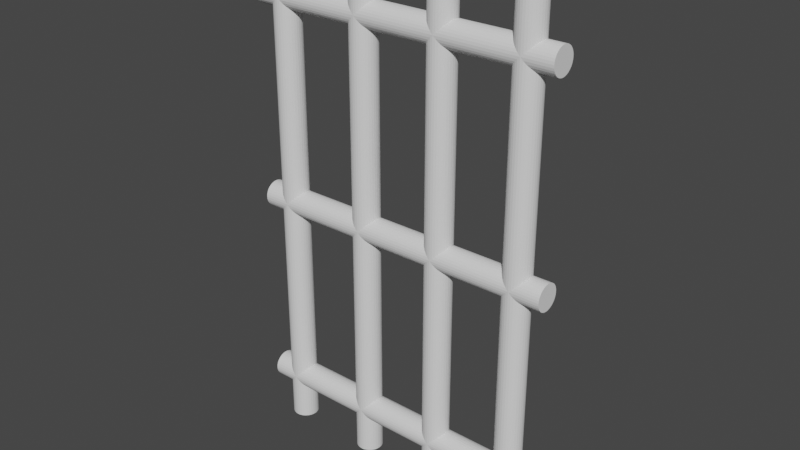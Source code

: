# Source: small_gate.blend  (saved by Blender 2.93.21; exported with 4.5.12 LTS)
import bpy
from mathutils import Matrix  # noqa: F401  (used for matrix-valued properties, if any)

bpy.ops.wm.read_factory_settings(use_empty=True)
scene = bpy.context.scene
scene.name = 'Scene'

# ---- collections
col_collection = bpy.data.collections.new('Collection'); scene.collection.children.link(col_collection)

# ---- world
world_world = bpy.data.worlds.new('World'); scene.world = world_world
world_world.use_nodes = True; world_world.node_tree.nodes.clear()
_N = world_world.node_tree.nodes; _L = world_world.node_tree.links
n0 = _N.new('ShaderNodeOutputWorld'); n0.name = 'World Output'; n0.location = (300, 300)
n1 = _N.new('ShaderNodeBackground'); n1.name = 'Background'; n1.location = (10, 300)
n1.inputs[0].default_value = (0.05088, 0.05088, 0.05088, 1.0)
_L.new(n1.outputs[0], n0.inputs[0])
n0.is_active_output = True
world_world.color = (0.05088, 0.05088, 0.05088)
world_world.use_sun_shadow = False
world_world.sun_shadow_jitter_overblur = 0.0

# ---- meshes
me_cylinder = bpy.data.meshes.new('Cylinder')
me_cylinder.from_pydata([(0.0, 1.0, -1.0), (0.0, 1.0, 1.0), (0.1951, 0.9808, -1.0), (0.1951, 0.9808, 1.0), (0.3827, 0.9239, -1.0), (0.3827, 0.9239, 1.0), (0.5556, 0.8315, -1.0), (0.5556, 0.8315, 1.0), (0.7071, 0.7071, -1.0), (0.7071, 0.7071, 1.0), (0.8315, 0.5556, -1.0), (0.8315, 0.5556, 1.0), (0.9239, 0.3827, -1.0), (0.9239, 0.3827, 1.0), (0.9808, 0.1951, -1.0), (0.9808, 0.1951, 1.0), (1.0, -4.371e-08, -1.0), (1.0, -4.371e-08, 1.0), (0.9808, -0.1951, -1.0), (0.9808, -0.1951, 1.0), (0.9239, -0.3827, -1.0), (0.9239, -0.3827, 1.0), (0.8315, -0.5556, -1.0), (0.8315, -0.5556, 1.0), (0.7071, -0.7071, -1.0), (0.7071, -0.7071, 1.0), (0.5556, -0.8315, -1.0), (0.5556, -0.8315, 1.0), (0.3827, -0.9239, -1.0), (0.3827, -0.9239, 1.0), (0.1951, -0.9808, -1.0), (0.1951, -0.9808, 1.0), (-8.742e-08, -1.0, -1.0), (-8.742e-08, -1.0, 1.0), (-0.1951, -0.9808, -1.0), (-0.1951, -0.9808, 1.0), (-0.3827, -0.9239, -1.0), (-0.3827, -0.9239, 1.0), (-0.5556, -0.8315, -1.0), (-0.5556, -0.8315, 1.0), (-0.7071, -0.7071, -1.0), (-0.7071, -0.7071, 1.0), (-0.8315, -0.5556, -1.0), (-0.8315, -0.5556, 1.0), (-0.9239, -0.3827, -1.0), (-0.9239, -0.3827, 1.0), (-0.9808, -0.1951, -1.0), (-0.9808, -0.1951, 1.0), (-1.0, 1.192e-08, -1.0), (-1.0, 1.192e-08, 1.0), (-0.9808, 0.1951, -1.0), (-0.9808, 0.1951, 1.0), (-0.9239, 0.3827, -1.0), (-0.9239, 0.3827, 1.0), (-0.8315, 0.5556, -1.0), (-0.8315, 0.5556, 1.0), (-0.7071, 0.7071, -1.0), (-0.7071, 0.7071, 1.0), (-0.5556, 0.8315, -1.0), (-0.5556, 0.8315, 1.0), (-0.3827, 0.9239, -1.0), (-0.3827, 0.9239, 1.0), (-0.1951, 0.9808, -1.0), (-0.1951, 0.9808, 1.0)], [], [(0, 1, 3, 2), (2, 3, 5, 4), (4, 5, 7, 6), (6, 7, 9, 8), (8, 9, 11, 10), (10, 11, 13, 12), (12, 13, 15, 14), (14, 15, 17, 16), (16, 17, 19, 18), (18, 19, 21, 20), (20, 21, 23, 22), (22, 23, 25, 24), (24, 25, 27, 26), (26, 27, 29, 28), (28, 29, 31, 30), (30, 31, 33, 32), (32, 33, 35, 34), (34, 35, 37, 36), (36, 37, 39, 38), (38, 39, 41, 40), (40, 41, 43, 42), (42, 43, 45, 44), (44, 45, 47, 46), (46, 47, 49, 48), (48, 49, 51, 50), (50, 51, 53, 52), (52, 53, 55, 54), (54, 55, 57, 56), (56, 57, 59, 58), (58, 59, 61, 60), (3, 1, 63, 61, 59, 57, 55, 53, 51, 49, 47, 45, 43, 41, 39, 37, 35, 33, 31, 29, 27, 25, 23, 21, 19, 17, 15, 13, 11, 9, 7, 5), (60, 61, 63, 62), (62, 63, 1, 0), (0, 2, 4, 6, 8, 10, 12, 14, 16, 18, 20, 22, 24, 26, 28, 30, 32, 34, 36, 38, 40, 42, 44, 46, 48, 50, 52, 54, 56, 58, 60, 62)])
_uv = me_cylinder.uv_layers.new(name='UVMap')
_uv.uv.foreach_set('vector', [0.9684, 0.234, 0.9684, 0.2362, 0.9681, 0.2362, 0.9681, 0.234, 0.9681, 0.234, 0.9681, 0.2362, 0.9679, 0.2362, 0.9679, 0.234, 0.9679, 0.234, 0.9679, 0.2362, 0.9677, 0.2362, 0.9677, 0.234, 0.9677, 0.234, 0.9677, 0.2362, 0.9675, 0.2362, 0.9675, 0.234, 0.9675, 0.234, 0.9675, 0.2362, 0.9674, 0.2362, 0.9674, 0.234, 0.9706, 0.234, 0.9706, 0.2362, 0.9704, 0.2362, 0.9704, 0.234, 0.9704, 0.234, 0.9704, 0.2362, 0.9702, 0.2362, 0.9702, 0.234, 0.9702, 0.234, 0.9702, 0.2362, 0.97, 0.2362, 0.97, 0.234, 0.97, 0.234, 0.97, 0.2362, 0.9697, 0.2362, 0.9697, 0.234, 0.9697, 0.234, 0.9697, 0.2362, 0.9695, 0.2362, 0.9695, 0.234, 0.9695, 0.234, 0.9695, 0.2362, 0.9693, 0.2362, 0.9693, 0.234, 0.9693, 0.234, 0.9693, 0.2362, 0.9691, 0.2362, 0.9691, 0.234, 0.9691, 0.234, 0.9691, 0.2362, 0.969, 0.2362, 0.969, 0.234, 0.9737, 0.2362, 0.9737, 0.2385, 0.9736, 0.2385, 0.9736, 0.2362, 0.9736, 0.2362, 0.9736, 0.2385, 0.9734, 0.2385, 0.9734, 0.2362, 0.9734, 0.2362, 0.9734, 0.2385, 0.9731, 0.2385, 0.9731, 0.2362, 0.9731, 0.2362, 0.9731, 0.2385, 0.9729, 0.2385, 0.9729, 0.2362, 0.9729, 0.2362, 0.9729, 0.2385, 0.9727, 0.2385, 0.9727, 0.2362, 0.9727, 0.2362, 0.9727, 0.2385, 0.9725, 0.2385, 0.9725, 0.2362, 0.9725, 0.2362, 0.9725, 0.2385, 0.9723, 0.2385, 0.9723, 0.2362, 0.9723, 0.2362, 0.9723, 0.2385, 0.9721, 0.2385, 0.9721, 0.2362, 0.969, 0.2317, 0.969, 0.234, 0.9688, 0.234, 0.9688, 0.2317, 0.9688, 0.2317, 0.9688, 0.234, 0.9686, 0.234, 0.9686, 0.2317, 0.9686, 0.2317, 0.9686, 0.234, 0.9684, 0.234, 0.9684, 0.2317, 0.9684, 0.2317, 0.9684, 0.234, 0.9681, 0.234, 0.9681, 0.2317, 0.9681, 0.2317, 0.9681, 0.234, 0.9679, 0.234, 0.9679, 0.2317, 0.9679, 0.2317, 0.9679, 0.234, 0.9677, 0.234, 0.9677, 0.2317, 0.9677, 0.2317, 0.9677, 0.234, 0.9675, 0.234, 0.9675, 0.2317, 0.9675, 0.2317, 0.9675, 0.234, 0.9674, 0.234, 0.9674, 0.2317, 0.969, 0.234, 0.969, 0.2362, 0.9688, 0.2362, 0.9688, 0.234, 0.9614, 0.2289, 0.9613, 0.2287, 0.9613, 0.2284, 0.9613, 0.2282, 0.9613, 0.228, 0.9614, 0.2278, 0.9615, 0.2276, 0.9617, 0.2275, 0.9619, 0.2273, 0.9621, 0.2273, 0.9623, 0.2272, 0.9625, 0.2272, 0.9627, 0.2273, 0.9629, 0.2273, 0.9631, 0.2275, 0.9633, 0.2276, 0.9634, 0.2278, 0.9635, 0.228, 0.9635, 0.2282, 0.9635, 0.2284, 0.9635, 0.2287, 0.9634, 0.2289, 0.9633, 0.2291, 0.9631, 0.2292, 0.9629, 0.2293, 0.9627, 0.2294, 0.9625, 0.2295, 0.9623, 0.2295, 0.9621, 0.2294, 0.9619, 0.2293, 0.9617, 0.2292, 0.9615, 0.2291, 0.9688, 0.234, 0.9688, 0.2362, 0.9686, 0.2362, 0.9686, 0.234, 0.9686, 0.234, 0.9686, 0.2362, 0.9684, 0.2362, 0.9684, 0.234, 0.9658, 0.2309, 0.9658, 0.2307, 0.9658, 0.2305, 0.9658, 0.2303, 0.9659, 0.2301, 0.966, 0.2299, 0.9662, 0.2297, 0.9664, 0.2296, 0.9666, 0.2295, 0.9668, 0.2295, 0.967, 0.2295, 0.9672, 0.2295, 0.9674, 0.2296, 0.9676, 0.2297, 0.9678, 0.2299, 0.9679, 0.2301, 0.968, 0.2303, 0.968, 0.2305, 0.968, 0.2307, 0.968, 0.2309, 0.9679, 0.2311, 0.9678, 0.2313, 0.9676, 0.2315, 0.9674, 0.2316, 0.9672, 0.2317, 0.967, 0.2317, 0.9668, 0.2317, 0.9666, 0.2317, 0.9664, 0.2316, 0.9662, 0.2315, 0.966, 0.2313, 0.9659, 0.2311])
me_cylinder.use_remesh_fix_poles = True
me_cylinder.use_remesh_preserve_attributes = False
me_cylinder.update()
me_cylinder_001 = bpy.data.meshes.new('Cylinder.001')
me_cylinder_001.from_pydata([(0.0, 1.0, -1.0), (0.0, 1.0, 1.0), (0.1951, 0.9808, -1.0), (0.1951, 0.9808, 1.0), (0.3827, 0.9239, -1.0), (0.3827, 0.9239, 1.0), (0.5556, 0.8315, -1.0), (0.5556, 0.8315, 1.0), (0.7071, 0.7071, -1.0), (0.7071, 0.7071, 1.0), (0.8315, 0.5556, -1.0), (0.8315, 0.5556, 1.0), (0.9239, 0.3827, -1.0), (0.9239, 0.3827, 1.0), (0.9808, 0.1951, -1.0), (0.9808, 0.1951, 1.0), (1.0, -4.371e-08, -1.0), (1.0, -4.371e-08, 1.0), (0.9808, -0.1951, -1.0), (0.9808, -0.1951, 1.0), (0.9239, -0.3827, -1.0), (0.9239, -0.3827, 1.0), (0.8315, -0.5556, -1.0), (0.8315, -0.5556, 1.0), (0.7071, -0.7071, -1.0), (0.7071, -0.7071, 1.0), (0.5556, -0.8315, -1.0), (0.5556, -0.8315, 1.0), (0.3827, -0.9239, -1.0), (0.3827, -0.9239, 1.0), (0.1951, -0.9808, -1.0), (0.1951, -0.9808, 1.0), (-8.742e-08, -1.0, -1.0), (-8.742e-08, -1.0, 1.0), (-0.1951, -0.9808, -1.0), (-0.1951, -0.9808, 1.0), (-0.3827, -0.9239, -1.0), (-0.3827, -0.9239, 1.0), (-0.5556, -0.8315, -1.0), (-0.5556, -0.8315, 1.0), (-0.7071, -0.7071, -1.0), (-0.7071, -0.7071, 1.0), (-0.8315, -0.5556, -1.0), (-0.8315, -0.5556, 1.0), (-0.9239, -0.3827, -1.0), (-0.9239, -0.3827, 1.0), (-0.9808, -0.1951, -1.0), (-0.9808, -0.1951, 1.0), (-1.0, 1.192e-08, -1.0), (-1.0, 1.192e-08, 1.0), (-0.9808, 0.1951, -1.0), (-0.9808, 0.1951, 1.0), (-0.9239, 0.3827, -1.0), (-0.9239, 0.3827, 1.0), (-0.8315, 0.5556, -1.0), (-0.8315, 0.5556, 1.0), (-0.7071, 0.7071, -1.0), (-0.7071, 0.7071, 1.0), (-0.5556, 0.8315, -1.0), (-0.5556, 0.8315, 1.0), (-0.3827, 0.9239, -1.0), (-0.3827, 0.9239, 1.0), (-0.1951, 0.9808, -1.0), (-0.1951, 0.9808, 1.0)], [], [(0, 1, 3, 2), (2, 3, 5, 4), (4, 5, 7, 6), (6, 7, 9, 8), (8, 9, 11, 10), (10, 11, 13, 12), (12, 13, 15, 14), (14, 15, 17, 16), (16, 17, 19, 18), (18, 19, 21, 20), (20, 21, 23, 22), (22, 23, 25, 24), (24, 25, 27, 26), (26, 27, 29, 28), (28, 29, 31, 30), (30, 31, 33, 32), (32, 33, 35, 34), (34, 35, 37, 36), (36, 37, 39, 38), (38, 39, 41, 40), (40, 41, 43, 42), (42, 43, 45, 44), (44, 45, 47, 46), (46, 47, 49, 48), (48, 49, 51, 50), (50, 51, 53, 52), (52, 53, 55, 54), (54, 55, 57, 56), (56, 57, 59, 58), (58, 59, 61, 60), (3, 1, 63, 61, 59, 57, 55, 53, 51, 49, 47, 45, 43, 41, 39, 37, 35, 33, 31, 29, 27, 25, 23, 21, 19, 17, 15, 13, 11, 9, 7, 5), (60, 61, 63, 62), (62, 63, 1, 0), (0, 2, 4, 6, 8, 10, 12, 14, 16, 18, 20, 22, 24, 26, 28, 30, 32, 34, 36, 38, 40, 42, 44, 46, 48, 50, 52, 54, 56, 58, 60, 62)])
_uv = me_cylinder_001.uv_layers.new(name='UVMap')
_uv.uv.foreach_set('vector', [0.9639, 0.234, 0.9639, 0.2362, 0.9636, 0.2362, 0.9636, 0.234, 0.9636, 0.234, 0.9636, 0.2362, 0.9634, 0.2362, 0.9634, 0.234, 0.9634, 0.234, 0.9634, 0.2362, 0.9632, 0.2362, 0.9632, 0.234, 0.9632, 0.234, 0.9632, 0.2362, 0.963, 0.2362, 0.963, 0.234, 0.963, 0.234, 0.963, 0.2362, 0.9629, 0.2362, 0.9629, 0.234, 0.9674, 0.234, 0.9674, 0.2362, 0.9672, 0.2362, 0.9672, 0.234, 0.9672, 0.234, 0.9672, 0.2362, 0.967, 0.2362, 0.967, 0.234, 0.967, 0.234, 0.967, 0.2362, 0.9668, 0.2362, 0.9668, 0.234, 0.9668, 0.234, 0.9668, 0.2362, 0.9666, 0.2362, 0.9666, 0.234, 0.9666, 0.234, 0.9666, 0.2362, 0.9663, 0.2362, 0.9663, 0.234, 0.9663, 0.234, 0.9663, 0.2362, 0.9661, 0.2362, 0.9661, 0.234, 0.9661, 0.234, 0.9661, 0.2362, 0.9659, 0.2362, 0.9659, 0.234, 0.9659, 0.234, 0.9659, 0.2362, 0.9658, 0.2362, 0.9658, 0.234, 0.9721, 0.2362, 0.9721, 0.2385, 0.972, 0.2385, 0.972, 0.2362, 0.972, 0.2362, 0.972, 0.2385, 0.9718, 0.2385, 0.9718, 0.2362, 0.9718, 0.2362, 0.9718, 0.2385, 0.9715, 0.2385, 0.9715, 0.2362, 0.9715, 0.2362, 0.9715, 0.2385, 0.9713, 0.2385, 0.9713, 0.2362, 0.9713, 0.2362, 0.9713, 0.2385, 0.9711, 0.2385, 0.9711, 0.2362, 0.9711, 0.2362, 0.9711, 0.2385, 0.9709, 0.2385, 0.9709, 0.2362, 0.9709, 0.2362, 0.9709, 0.2385, 0.9707, 0.2385, 0.9707, 0.2362, 0.9707, 0.2362, 0.9707, 0.2385, 0.9706, 0.2385, 0.9706, 0.2362, 0.9674, 0.2317, 0.9674, 0.234, 0.9672, 0.234, 0.9672, 0.2317, 0.9672, 0.2317, 0.9672, 0.234, 0.967, 0.234, 0.967, 0.2317, 0.967, 0.2317, 0.967, 0.234, 0.9668, 0.234, 0.9668, 0.2317, 0.9668, 0.2317, 0.9668, 0.234, 0.9666, 0.234, 0.9666, 0.2317, 0.9666, 0.2317, 0.9666, 0.234, 0.9663, 0.234, 0.9663, 0.2317, 0.9663, 0.2317, 0.9663, 0.234, 0.9661, 0.234, 0.9661, 0.2317, 0.9661, 0.2317, 0.9661, 0.234, 0.9659, 0.234, 0.9659, 0.2317, 0.9659, 0.2317, 0.9659, 0.234, 0.9658, 0.234, 0.9658, 0.2317, 0.9645, 0.234, 0.9645, 0.2362, 0.9643, 0.2362, 0.9643, 0.234, 0.9614, 0.2266, 0.9613, 0.2264, 0.9613, 0.2262, 0.9613, 0.226, 0.9613, 0.2258, 0.9614, 0.2256, 0.9615, 0.2254, 0.9617, 0.2252, 0.9619, 0.2251, 0.9621, 0.225, 0.9623, 0.225, 0.9625, 0.225, 0.9627, 0.225, 0.9629, 0.2251, 0.9631, 0.2252, 0.9633, 0.2254, 0.9634, 0.2256, 0.9635, 0.2258, 0.9635, 0.226, 0.9635, 0.2262, 0.9635, 0.2264, 0.9634, 0.2266, 0.9633, 0.2268, 0.9631, 0.227, 0.9629, 0.2271, 0.9627, 0.2272, 0.9625, 0.2272, 0.9623, 0.2272, 0.9621, 0.2272, 0.9619, 0.2271, 0.9617, 0.227, 0.9615, 0.2268, 0.9643, 0.234, 0.9643, 0.2362, 0.9641, 0.2362, 0.9641, 0.234, 0.9641, 0.234, 0.9641, 0.2362, 0.9639, 0.2362, 0.9639, 0.234, 0.9658, 0.2287, 0.9658, 0.2284, 0.9658, 0.2282, 0.9658, 0.228, 0.9659, 0.2278, 0.966, 0.2276, 0.9662, 0.2275, 0.9664, 0.2273, 0.9666, 0.2273, 0.9668, 0.2272, 0.967, 0.2272, 0.9672, 0.2273, 0.9674, 0.2273, 0.9676, 0.2275, 0.9678, 0.2276, 0.9679, 0.2278, 0.968, 0.228, 0.968, 0.2282, 0.968, 0.2284, 0.968, 0.2287, 0.9679, 0.2289, 0.9678, 0.2291, 0.9676, 0.2292, 0.9674, 0.2293, 0.9672, 0.2294, 0.967, 0.2295, 0.9668, 0.2295, 0.9666, 0.2294, 0.9664, 0.2293, 0.9662, 0.2292, 0.966, 0.2291, 0.9659, 0.2289])
me_cylinder_001.use_remesh_fix_poles = True
me_cylinder_001.use_remesh_preserve_attributes = False
me_cylinder_001.update()
me_cylinder_002 = bpy.data.meshes.new('Cylinder.002')
me_cylinder_002.from_pydata([(0.0, 1.0, -1.0), (0.0, 1.0, 1.0), (0.1951, 0.9808, -1.0), (0.1951, 0.9808, 1.0), (0.3827, 0.9239, -1.0), (0.3827, 0.9239, 1.0), (0.5556, 0.8315, -1.0), (0.5556, 0.8315, 1.0), (0.7071, 0.7071, -1.0), (0.7071, 0.7071, 1.0), (0.8315, 0.5556, -1.0), (0.8315, 0.5556, 1.0), (0.9239, 0.3827, -1.0), (0.9239, 0.3827, 1.0), (0.9808, 0.1951, -1.0), (0.9808, 0.1951, 1.0), (1.0, -4.371e-08, -1.0), (1.0, -4.371e-08, 1.0), (0.9808, -0.1951, -1.0), (0.9808, -0.1951, 1.0), (0.9239, -0.3827, -1.0), (0.9239, -0.3827, 1.0), (0.8315, -0.5556, -1.0), (0.8315, -0.5556, 1.0), (0.7071, -0.7071, -1.0), (0.7071, -0.7071, 1.0), (0.5556, -0.8315, -1.0), (0.5556, -0.8315, 1.0), (0.3827, -0.9239, -1.0), (0.3827, -0.9239, 1.0), (0.1951, -0.9808, -1.0), (0.1951, -0.9808, 1.0), (-8.742e-08, -1.0, -1.0), (-8.742e-08, -1.0, 1.0), (-0.1951, -0.9808, -1.0), (-0.1951, -0.9808, 1.0), (-0.3827, -0.9239, -1.0), (-0.3827, -0.9239, 1.0), (-0.5556, -0.8315, -1.0), (-0.5556, -0.8315, 1.0), (-0.7071, -0.7071, -1.0), (-0.7071, -0.7071, 1.0), (-0.8315, -0.5556, -1.0), (-0.8315, -0.5556, 1.0), (-0.9239, -0.3827, -1.0), (-0.9239, -0.3827, 1.0), (-0.9808, -0.1951, -1.0), (-0.9808, -0.1951, 1.0), (-1.0, 1.192e-08, -1.0), (-1.0, 1.192e-08, 1.0), (-0.9808, 0.1951, -1.0), (-0.9808, 0.1951, 1.0), (-0.9239, 0.3827, -1.0), (-0.9239, 0.3827, 1.0), (-0.8315, 0.5556, -1.0), (-0.8315, 0.5556, 1.0), (-0.7071, 0.7071, -1.0), (-0.7071, 0.7071, 1.0), (-0.5556, 0.8315, -1.0), (-0.5556, 0.8315, 1.0), (-0.3827, 0.9239, -1.0), (-0.3827, 0.9239, 1.0), (-0.1951, 0.9808, -1.0), (-0.1951, 0.9808, 1.0)], [], [(0, 1, 3, 2), (2, 3, 5, 4), (4, 5, 7, 6), (6, 7, 9, 8), (8, 9, 11, 10), (10, 11, 13, 12), (12, 13, 15, 14), (14, 15, 17, 16), (16, 17, 19, 18), (18, 19, 21, 20), (20, 21, 23, 22), (22, 23, 25, 24), (24, 25, 27, 26), (26, 27, 29, 28), (28, 29, 31, 30), (30, 31, 33, 32), (32, 33, 35, 34), (34, 35, 37, 36), (36, 37, 39, 38), (38, 39, 41, 40), (40, 41, 43, 42), (42, 43, 45, 44), (44, 45, 47, 46), (46, 47, 49, 48), (48, 49, 51, 50), (50, 51, 53, 52), (52, 53, 55, 54), (54, 55, 57, 56), (56, 57, 59, 58), (58, 59, 61, 60), (3, 1, 63, 61, 59, 57, 55, 53, 51, 49, 47, 45, 43, 41, 39, 37, 35, 33, 31, 29, 27, 25, 23, 21, 19, 17, 15, 13, 11, 9, 7, 5), (60, 61, 63, 62), (62, 63, 1, 0), (0, 2, 4, 6, 8, 10, 12, 14, 16, 18, 20, 22, 24, 26, 28, 30, 32, 34, 36, 38, 40, 42, 44, 46, 48, 50, 52, 54, 56, 58, 60, 62)])
_uv = me_cylinder_002.uv_layers.new(name='UVMap')
_uv.uv.foreach_set('vector', [0.9715, 0.234, 0.9715, 0.2362, 0.9713, 0.2362, 0.9713, 0.234, 0.9713, 0.234, 0.9713, 0.2362, 0.9711, 0.2362, 0.9711, 0.234, 0.9711, 0.234, 0.9711, 0.2362, 0.9709, 0.2362, 0.9709, 0.234, 0.9709, 0.234, 0.9709, 0.2362, 0.9707, 0.2362, 0.9707, 0.234, 0.9707, 0.234, 0.9707, 0.2362, 0.9706, 0.2362, 0.9706, 0.234, 0.9735, 0.225, 0.9735, 0.2272, 0.9733, 0.2272, 0.9733, 0.225, 0.9733, 0.225, 0.9733, 0.2272, 0.9731, 0.2272, 0.9731, 0.225, 0.9731, 0.225, 0.9731, 0.2272, 0.9729, 0.2272, 0.9729, 0.225, 0.9729, 0.225, 0.9729, 0.2272, 0.9726, 0.2272, 0.9726, 0.225, 0.9726, 0.225, 0.9726, 0.2272, 0.9724, 0.2272, 0.9724, 0.225, 0.9724, 0.225, 0.9724, 0.2272, 0.9722, 0.2272, 0.9722, 0.225, 0.9722, 0.225, 0.9722, 0.2272, 0.972, 0.2272, 0.972, 0.225, 0.972, 0.225, 0.972, 0.2272, 0.9719, 0.2272, 0.9719, 0.225, 0.9751, 0.225, 0.9751, 0.2272, 0.9749, 0.2272, 0.9749, 0.225, 0.9749, 0.225, 0.9749, 0.2272, 0.9747, 0.2272, 0.9747, 0.225, 0.9747, 0.225, 0.9747, 0.2272, 0.9745, 0.2272, 0.9745, 0.225, 0.9745, 0.225, 0.9745, 0.2272, 0.9742, 0.2272, 0.9742, 0.225, 0.9742, 0.225, 0.9742, 0.2272, 0.974, 0.2272, 0.974, 0.225, 0.974, 0.225, 0.974, 0.2272, 0.9738, 0.2272, 0.9738, 0.225, 0.9738, 0.225, 0.9738, 0.2272, 0.9736, 0.2272, 0.9736, 0.225, 0.9736, 0.225, 0.9736, 0.2272, 0.9735, 0.2272, 0.9735, 0.225, 0.9706, 0.2317, 0.9706, 0.234, 0.9704, 0.234, 0.9704, 0.2317, 0.9704, 0.2317, 0.9704, 0.234, 0.9702, 0.234, 0.9702, 0.2317, 0.9702, 0.2317, 0.9702, 0.234, 0.97, 0.234, 0.97, 0.2317, 0.97, 0.2317, 0.97, 0.234, 0.9697, 0.234, 0.9697, 0.2317, 0.9697, 0.2317, 0.9697, 0.234, 0.9695, 0.234, 0.9695, 0.2317, 0.9695, 0.2317, 0.9695, 0.234, 0.9693, 0.234, 0.9693, 0.2317, 0.9693, 0.2317, 0.9693, 0.234, 0.9691, 0.234, 0.9691, 0.2317, 0.9691, 0.2317, 0.9691, 0.234, 0.969, 0.234, 0.969, 0.2317, 0.9721, 0.234, 0.9721, 0.2362, 0.972, 0.2362, 0.972, 0.234, 0.9637, 0.2266, 0.9636, 0.2264, 0.9635, 0.2262, 0.9635, 0.226, 0.9636, 0.2258, 0.9637, 0.2256, 0.9638, 0.2254, 0.9639, 0.2252, 0.9641, 0.2251, 0.9643, 0.225, 0.9646, 0.225, 0.9648, 0.225, 0.965, 0.225, 0.9652, 0.2251, 0.9654, 0.2252, 0.9655, 0.2254, 0.9657, 0.2256, 0.9657, 0.2258, 0.9658, 0.226, 0.9658, 0.2262, 0.9657, 0.2264, 0.9657, 0.2266, 0.9655, 0.2268, 0.9654, 0.227, 0.9652, 0.2271, 0.965, 0.2272, 0.9648, 0.2272, 0.9646, 0.2272, 0.9643, 0.2272, 0.9641, 0.2271, 0.9639, 0.227, 0.9638, 0.2268, 0.972, 0.234, 0.972, 0.2362, 0.9718, 0.2362, 0.9718, 0.234, 0.9718, 0.234, 0.9718, 0.2362, 0.9715, 0.2362, 0.9715, 0.234, 0.9681, 0.2264, 0.968, 0.2262, 0.968, 0.226, 0.9681, 0.2258, 0.9682, 0.2256, 0.9683, 0.2254, 0.9684, 0.2252, 0.9686, 0.2251, 0.9688, 0.225, 0.9691, 0.225, 0.9693, 0.225, 0.9695, 0.225, 0.9697, 0.2251, 0.9699, 0.2252, 0.97, 0.2254, 0.9702, 0.2256, 0.9702, 0.2258, 0.9703, 0.226, 0.9703, 0.2262, 0.9702, 0.2264, 0.9702, 0.2266, 0.97, 0.2268, 0.9699, 0.227, 0.9697, 0.2271, 0.9695, 0.2272, 0.9693, 0.2272, 0.9691, 0.2272, 0.9688, 0.2272, 0.9686, 0.2271, 0.9684, 0.227, 0.9683, 0.2268, 0.9682, 0.2266])
me_cylinder_002.use_remesh_fix_poles = True
me_cylinder_002.use_remesh_preserve_attributes = False
me_cylinder_002.update()
me_cylinder_003 = bpy.data.meshes.new('Cylinder.003')
me_cylinder_003.from_pydata([(0.0, 1.0, -1.0), (0.0, 1.0, 1.0), (0.1951, 0.9808, -1.0), (0.1951, 0.9808, 1.0), (0.3827, 0.9239, -1.0), (0.3827, 0.9239, 1.0), (0.5556, 0.8315, -1.0), (0.5556, 0.8315, 1.0), (0.7071, 0.7071, -1.0), (0.7071, 0.7071, 1.0), (0.8315, 0.5556, -1.0), (0.8315, 0.5556, 1.0), (0.9239, 0.3827, -1.0), (0.9239, 0.3827, 1.0), (0.9808, 0.1951, -1.0), (0.9808, 0.1951, 1.0), (1.0, -4.371e-08, -1.0), (1.0, -4.371e-08, 1.0), (0.9808, -0.1951, -1.0), (0.9808, -0.1951, 1.0), (0.9239, -0.3827, -1.0), (0.9239, -0.3827, 1.0), (0.8315, -0.5556, -1.0), (0.8315, -0.5556, 1.0), (0.7071, -0.7071, -1.0), (0.7071, -0.7071, 1.0), (0.5556, -0.8315, -1.0), (0.5556, -0.8315, 1.0), (0.3827, -0.9239, -1.0), (0.3827, -0.9239, 1.0), (0.1951, -0.9808, -1.0), (0.1951, -0.9808, 1.0), (-8.742e-08, -1.0, -1.0), (-8.742e-08, -1.0, 1.0), (-0.1951, -0.9808, -1.0), (-0.1951, -0.9808, 1.0), (-0.3827, -0.9239, -1.0), (-0.3827, -0.9239, 1.0), (-0.5556, -0.8315, -1.0), (-0.5556, -0.8315, 1.0), (-0.7071, -0.7071, -1.0), (-0.7071, -0.7071, 1.0), (-0.8315, -0.5556, -1.0), (-0.8315, -0.5556, 1.0), (-0.9239, -0.3827, -1.0), (-0.9239, -0.3827, 1.0), (-0.9808, -0.1951, -1.0), (-0.9808, -0.1951, 1.0), (-1.0, 1.192e-08, -1.0), (-1.0, 1.192e-08, 1.0), (-0.9808, 0.1951, -1.0), (-0.9808, 0.1951, 1.0), (-0.9239, 0.3827, -1.0), (-0.9239, 0.3827, 1.0), (-0.8315, 0.5556, -1.0), (-0.8315, 0.5556, 1.0), (-0.7071, 0.7071, -1.0), (-0.7071, 0.7071, 1.0), (-0.5556, 0.8315, -1.0), (-0.5556, 0.8315, 1.0), (-0.3827, 0.9239, -1.0), (-0.3827, 0.9239, 1.0), (-0.1951, 0.9808, -1.0), (-0.1951, 0.9808, 1.0)], [], [(0, 1, 3, 2), (2, 3, 5, 4), (4, 5, 7, 6), (6, 7, 9, 8), (8, 9, 11, 10), (10, 11, 13, 12), (12, 13, 15, 14), (14, 15, 17, 16), (16, 17, 19, 18), (18, 19, 21, 20), (20, 21, 23, 22), (22, 23, 25, 24), (24, 25, 27, 26), (26, 27, 29, 28), (28, 29, 31, 30), (30, 31, 33, 32), (32, 33, 35, 34), (34, 35, 37, 36), (36, 37, 39, 38), (38, 39, 41, 40), (40, 41, 43, 42), (42, 43, 45, 44), (44, 45, 47, 46), (46, 47, 49, 48), (48, 49, 51, 50), (50, 51, 53, 52), (52, 53, 55, 54), (54, 55, 57, 56), (56, 57, 59, 58), (58, 59, 61, 60), (3, 1, 63, 61, 59, 57, 55, 53, 51, 49, 47, 45, 43, 41, 39, 37, 35, 33, 31, 29, 27, 25, 23, 21, 19, 17, 15, 13, 11, 9, 7, 5), (60, 61, 63, 62), (62, 63, 1, 0), (0, 2, 4, 6, 8, 10, 12, 14, 16, 18, 20, 22, 24, 26, 28, 30, 32, 34, 36, 38, 40, 42, 44, 46, 48, 50, 52, 54, 56, 58, 60, 62)])
_uv = me_cylinder_003.uv_layers.new(name='UVMap')
_uv.uv.foreach_set('vector', [0.9729, 0.2272, 0.9729, 0.2295, 0.9726, 0.2295, 0.9726, 0.2272, 0.9726, 0.2272, 0.9726, 0.2295, 0.9724, 0.2295, 0.9724, 0.2272, 0.9724, 0.2272, 0.9724, 0.2295, 0.9722, 0.2295, 0.9722, 0.2272, 0.9722, 0.2272, 0.9722, 0.2295, 0.972, 0.2295, 0.972, 0.2272, 0.972, 0.2272, 0.972, 0.2295, 0.9719, 0.2295, 0.9719, 0.2272, 0.9737, 0.2317, 0.9737, 0.234, 0.9736, 0.234, 0.9736, 0.2317, 0.9736, 0.2317, 0.9736, 0.234, 0.9734, 0.234, 0.9734, 0.2317, 0.9734, 0.2317, 0.9734, 0.234, 0.9731, 0.234, 0.9731, 0.2317, 0.9731, 0.2317, 0.9731, 0.234, 0.9729, 0.234, 0.9729, 0.2317, 0.9729, 0.2317, 0.9729, 0.234, 0.9727, 0.234, 0.9727, 0.2317, 0.9727, 0.2317, 0.9727, 0.234, 0.9725, 0.234, 0.9725, 0.2317, 0.9725, 0.2317, 0.9725, 0.234, 0.9723, 0.234, 0.9723, 0.2317, 0.9723, 0.2317, 0.9723, 0.234, 0.9721, 0.234, 0.9721, 0.2317, 0.9751, 0.2272, 0.9751, 0.2295, 0.9749, 0.2295, 0.9749, 0.2272, 0.9749, 0.2272, 0.9749, 0.2295, 0.9747, 0.2295, 0.9747, 0.2272, 0.9747, 0.2272, 0.9747, 0.2295, 0.9745, 0.2295, 0.9745, 0.2272, 0.9745, 0.2272, 0.9745, 0.2295, 0.9742, 0.2295, 0.9742, 0.2272, 0.9742, 0.2272, 0.9742, 0.2295, 0.974, 0.2295, 0.974, 0.2272, 0.974, 0.2272, 0.974, 0.2295, 0.9738, 0.2295, 0.9738, 0.2272, 0.9738, 0.2272, 0.9738, 0.2295, 0.9736, 0.2295, 0.9736, 0.2272, 0.9736, 0.2272, 0.9736, 0.2295, 0.9735, 0.2295, 0.9735, 0.2272, 0.9719, 0.225, 0.9719, 0.2272, 0.9717, 0.2272, 0.9717, 0.225, 0.9717, 0.225, 0.9717, 0.2272, 0.9715, 0.2272, 0.9715, 0.225, 0.9715, 0.225, 0.9715, 0.2272, 0.9713, 0.2272, 0.9713, 0.225, 0.9713, 0.225, 0.9713, 0.2272, 0.971, 0.2272, 0.971, 0.225, 0.971, 0.225, 0.971, 0.2272, 0.9708, 0.2272, 0.9708, 0.225, 0.9708, 0.225, 0.9708, 0.2272, 0.9706, 0.2272, 0.9706, 0.225, 0.9706, 0.225, 0.9706, 0.2272, 0.9704, 0.2272, 0.9704, 0.225, 0.9704, 0.225, 0.9704, 0.2272, 0.9703, 0.2272, 0.9703, 0.225, 0.9735, 0.2272, 0.9735, 0.2295, 0.9733, 0.2295, 0.9733, 0.2272, 0.9637, 0.2289, 0.9636, 0.2287, 0.9635, 0.2284, 0.9635, 0.2282, 0.9636, 0.228, 0.9637, 0.2278, 0.9638, 0.2276, 0.9639, 0.2275, 0.9641, 0.2273, 0.9643, 0.2273, 0.9646, 0.2272, 0.9648, 0.2272, 0.965, 0.2273, 0.9652, 0.2273, 0.9654, 0.2275, 0.9655, 0.2276, 0.9657, 0.2278, 0.9657, 0.228, 0.9658, 0.2282, 0.9658, 0.2284, 0.9657, 0.2287, 0.9657, 0.2289, 0.9655, 0.2291, 0.9654, 0.2292, 0.9652, 0.2293, 0.965, 0.2294, 0.9648, 0.2295, 0.9646, 0.2295, 0.9643, 0.2294, 0.9641, 0.2293, 0.9639, 0.2292, 0.9638, 0.2291, 0.9733, 0.2272, 0.9733, 0.2295, 0.9731, 0.2295, 0.9731, 0.2272, 0.9731, 0.2272, 0.9731, 0.2295, 0.9729, 0.2295, 0.9729, 0.2272, 0.9613, 0.2332, 0.9613, 0.2329, 0.9613, 0.2327, 0.9613, 0.2325, 0.9614, 0.2323, 0.9615, 0.2321, 0.9617, 0.232, 0.9619, 0.2318, 0.9621, 0.2318, 0.9623, 0.2317, 0.9625, 0.2317, 0.9627, 0.2318, 0.9629, 0.2318, 0.9631, 0.232, 0.9633, 0.2321, 0.9634, 0.2323, 0.9635, 0.2325, 0.9635, 0.2327, 0.9635, 0.2329, 0.9635, 0.2332, 0.9634, 0.2334, 0.9633, 0.2336, 0.9631, 0.2337, 0.9629, 0.2338, 0.9627, 0.2339, 0.9625, 0.234, 0.9623, 0.234, 0.9621, 0.2339, 0.9619, 0.2338, 0.9617, 0.2337, 0.9615, 0.2336, 0.9614, 0.2334])
me_cylinder_003.use_remesh_fix_poles = True
me_cylinder_003.use_remesh_preserve_attributes = False
me_cylinder_003.update()
me_cylinder_004 = bpy.data.meshes.new('Cylinder.004')
me_cylinder_004.from_pydata([(0.0, 1.0, -1.0), (0.0, 1.0, 1.0), (0.1951, 0.9808, -1.0), (0.1951, 0.9808, 1.0), (0.3827, 0.9239, -1.0), (0.3827, 0.9239, 1.0), (0.5556, 0.8315, -1.0), (0.5556, 0.8315, 1.0), (0.7071, 0.7071, -1.0), (0.7071, 0.7071, 1.0), (0.8315, 0.5556, -1.0), (0.8315, 0.5556, 1.0), (0.9239, 0.3827, -1.0), (0.9239, 0.3827, 1.0), (0.9808, 0.1951, -1.0), (0.9808, 0.1951, 1.0), (1.0, -4.371e-08, -1.0), (1.0, -4.371e-08, 1.0), (0.9808, -0.1951, -1.0), (0.9808, -0.1951, 1.0), (0.9239, -0.3827, -1.0), (0.9239, -0.3827, 1.0), (0.8315, -0.5556, -1.0), (0.8315, -0.5556, 1.0), (0.7071, -0.7071, -1.0), (0.7071, -0.7071, 1.0), (0.5556, -0.8315, -1.0), (0.5556, -0.8315, 1.0), (0.3827, -0.9239, -1.0), (0.3827, -0.9239, 1.0), (0.1951, -0.9808, -1.0), (0.1951, -0.9808, 1.0), (-8.742e-08, -1.0, -1.0), (-8.742e-08, -1.0, 1.0), (-0.1951, -0.9808, -1.0), (-0.1951, -0.9808, 1.0), (-0.3827, -0.9239, -1.0), (-0.3827, -0.9239, 1.0), (-0.5556, -0.8315, -1.0), (-0.5556, -0.8315, 1.0), (-0.7071, -0.7071, -1.0), (-0.7071, -0.7071, 1.0), (-0.8315, -0.5556, -1.0), (-0.8315, -0.5556, 1.0), (-0.9239, -0.3827, -1.0), (-0.9239, -0.3827, 1.0), (-0.9808, -0.1951, -1.0), (-0.9808, -0.1951, 1.0), (-1.0, 1.192e-08, -1.0), (-1.0, 1.192e-08, 1.0), (-0.9808, 0.1951, -1.0), (-0.9808, 0.1951, 1.0), (-0.9239, 0.3827, -1.0), (-0.9239, 0.3827, 1.0), (-0.8315, 0.5556, -1.0), (-0.8315, 0.5556, 1.0), (-0.7071, 0.7071, -1.0), (-0.7071, 0.7071, 1.0), (-0.5556, 0.8315, -1.0), (-0.5556, 0.8315, 1.0), (-0.3827, 0.9239, -1.0), (-0.3827, 0.9239, 1.0), (-0.1951, 0.9808, -1.0), (-0.1951, 0.9808, 1.0)], [], [(0, 1, 3, 2), (2, 3, 5, 4), (4, 5, 7, 6), (6, 7, 9, 8), (8, 9, 11, 10), (10, 11, 13, 12), (12, 13, 15, 14), (14, 15, 17, 16), (16, 17, 19, 18), (18, 19, 21, 20), (20, 21, 23, 22), (22, 23, 25, 24), (24, 25, 27, 26), (26, 27, 29, 28), (28, 29, 31, 30), (30, 31, 33, 32), (32, 33, 35, 34), (34, 35, 37, 36), (36, 37, 39, 38), (38, 39, 41, 40), (40, 41, 43, 42), (42, 43, 45, 44), (44, 45, 47, 46), (46, 47, 49, 48), (48, 49, 51, 50), (50, 51, 53, 52), (52, 53, 55, 54), (54, 55, 57, 56), (56, 57, 59, 58), (58, 59, 61, 60), (3, 1, 63, 61, 59, 57, 55, 53, 51, 49, 47, 45, 43, 41, 39, 37, 35, 33, 31, 29, 27, 25, 23, 21, 19, 17, 15, 13, 11, 9, 7, 5), (60, 61, 63, 62), (62, 63, 1, 0), (0, 2, 4, 6, 8, 10, 12, 14, 16, 18, 20, 22, 24, 26, 28, 30, 32, 34, 36, 38, 40, 42, 44, 46, 48, 50, 52, 54, 56, 58, 60, 62)])
_uv = me_cylinder_004.uv_layers.new(name='UVMap')
_uv.uv.foreach_set('vector', [0.9731, 0.234, 0.9731, 0.2362, 0.9729, 0.2362, 0.9729, 0.234, 0.9729, 0.234, 0.9729, 0.2362, 0.9727, 0.2362, 0.9727, 0.234, 0.9727, 0.234, 0.9727, 0.2362, 0.9725, 0.2362, 0.9725, 0.234, 0.9725, 0.234, 0.9725, 0.2362, 0.9723, 0.2362, 0.9723, 0.234, 0.9723, 0.234, 0.9723, 0.2362, 0.9721, 0.2362, 0.9721, 0.234, 0.9629, 0.2362, 0.9629, 0.2385, 0.9627, 0.2385, 0.9627, 0.2362, 0.9627, 0.2362, 0.9627, 0.2385, 0.9625, 0.2385, 0.9625, 0.2362, 0.9625, 0.2362, 0.9625, 0.2385, 0.9623, 0.2385, 0.9623, 0.2362, 0.9623, 0.2362, 0.9623, 0.2385, 0.9621, 0.2385, 0.9621, 0.2362, 0.9621, 0.2362, 0.9621, 0.2385, 0.9618, 0.2385, 0.9618, 0.2362, 0.9618, 0.2362, 0.9618, 0.2385, 0.9616, 0.2385, 0.9616, 0.2362, 0.9616, 0.2362, 0.9616, 0.2385, 0.9614, 0.2385, 0.9614, 0.2362, 0.9614, 0.2362, 0.9614, 0.2385, 0.9613, 0.2385, 0.9613, 0.2362, 0.9753, 0.2317, 0.9753, 0.234, 0.9751, 0.234, 0.9751, 0.2317, 0.9751, 0.2317, 0.9751, 0.234, 0.9749, 0.234, 0.9749, 0.2317, 0.9749, 0.2317, 0.9749, 0.234, 0.9747, 0.234, 0.9747, 0.2317, 0.9747, 0.2317, 0.9747, 0.234, 0.9745, 0.234, 0.9745, 0.2317, 0.9745, 0.2317, 0.9745, 0.234, 0.9743, 0.234, 0.9743, 0.2317, 0.9743, 0.2317, 0.9743, 0.234, 0.9741, 0.234, 0.9741, 0.2317, 0.9741, 0.2317, 0.9741, 0.234, 0.9739, 0.234, 0.9739, 0.2317, 0.9739, 0.2317, 0.9739, 0.234, 0.9737, 0.234, 0.9737, 0.2317, 0.9719, 0.2272, 0.9719, 0.2295, 0.9717, 0.2295, 0.9717, 0.2272, 0.9717, 0.2272, 0.9717, 0.2295, 0.9715, 0.2295, 0.9715, 0.2272, 0.9715, 0.2272, 0.9715, 0.2295, 0.9713, 0.2295, 0.9713, 0.2272, 0.9713, 0.2272, 0.9713, 0.2295, 0.971, 0.2295, 0.971, 0.2272, 0.971, 0.2272, 0.971, 0.2295, 0.9708, 0.2295, 0.9708, 0.2272, 0.9708, 0.2272, 0.9708, 0.2295, 0.9706, 0.2295, 0.9706, 0.2272, 0.9706, 0.2272, 0.9706, 0.2295, 0.9704, 0.2295, 0.9704, 0.2272, 0.9704, 0.2272, 0.9704, 0.2295, 0.9703, 0.2295, 0.9703, 0.2272, 0.9737, 0.234, 0.9737, 0.2362, 0.9736, 0.2362, 0.9736, 0.234, 0.9614, 0.2311, 0.9613, 0.2309, 0.9613, 0.2307, 0.9613, 0.2305, 0.9613, 0.2303, 0.9614, 0.2301, 0.9615, 0.2299, 0.9617, 0.2297, 0.9619, 0.2296, 0.9621, 0.2295, 0.9623, 0.2295, 0.9625, 0.2295, 0.9627, 0.2295, 0.9629, 0.2296, 0.9631, 0.2297, 0.9633, 0.2299, 0.9634, 0.2301, 0.9635, 0.2303, 0.9635, 0.2305, 0.9635, 0.2307, 0.9635, 0.2309, 0.9634, 0.2311, 0.9633, 0.2313, 0.9631, 0.2315, 0.9629, 0.2316, 0.9627, 0.2317, 0.9625, 0.2317, 0.9623, 0.2317, 0.9621, 0.2317, 0.9619, 0.2316, 0.9617, 0.2315, 0.9615, 0.2313, 0.9736, 0.234, 0.9736, 0.2362, 0.9734, 0.2362, 0.9734, 0.234, 0.9734, 0.234, 0.9734, 0.2362, 0.9731, 0.2362, 0.9731, 0.234, 0.9681, 0.2287, 0.968, 0.2284, 0.968, 0.2282, 0.9681, 0.228, 0.9682, 0.2278, 0.9683, 0.2276, 0.9684, 0.2275, 0.9686, 0.2273, 0.9688, 0.2273, 0.9691, 0.2272, 0.9693, 0.2272, 0.9695, 0.2273, 0.9697, 0.2273, 0.9699, 0.2275, 0.97, 0.2276, 0.9702, 0.2278, 0.9702, 0.228, 0.9703, 0.2282, 0.9703, 0.2284, 0.9702, 0.2287, 0.9702, 0.2289, 0.97, 0.2291, 0.9699, 0.2292, 0.9697, 0.2293, 0.9695, 0.2294, 0.9693, 0.2295, 0.9691, 0.2295, 0.9688, 0.2294, 0.9686, 0.2293, 0.9684, 0.2292, 0.9683, 0.2291, 0.9682, 0.2289])
me_cylinder_004.use_remesh_fix_poles = True
me_cylinder_004.use_remesh_preserve_attributes = False
me_cylinder_004.update()
me_cylinder_005 = bpy.data.meshes.new('Cylinder.005')
me_cylinder_005.from_pydata([(0.0, 1.0, -1.0), (0.0, 1.0, 1.0), (0.1951, 0.9808, -1.0), (0.1951, 0.9808, 1.0), (0.3827, 0.9239, -1.0), (0.3827, 0.9239, 1.0), (0.5556, 0.8315, -1.0), (0.5556, 0.8315, 1.0), (0.7071, 0.7071, -1.0), (0.7071, 0.7071, 1.0), (0.8315, 0.5556, -1.0), (0.8315, 0.5556, 1.0), (0.9239, 0.3827, -1.0), (0.9239, 0.3827, 1.0), (0.9808, 0.1951, -1.0), (0.9808, 0.1951, 1.0), (1.0, -4.371e-08, -1.0), (1.0, -4.371e-08, 1.0), (0.9808, -0.1951, -1.0), (0.9808, -0.1951, 1.0), (0.9239, -0.3827, -1.0), (0.9239, -0.3827, 1.0), (0.8315, -0.5556, -1.0), (0.8315, -0.5556, 1.0), (0.7071, -0.7071, -1.0), (0.7071, -0.7071, 1.0), (0.5556, -0.8315, -1.0), (0.5556, -0.8315, 1.0), (0.3827, -0.9239, -1.0), (0.3827, -0.9239, 1.0), (0.1951, -0.9808, -1.0), (0.1951, -0.9808, 1.0), (-8.742e-08, -1.0, -1.0), (-8.742e-08, -1.0, 1.0), (-0.1951, -0.9808, -1.0), (-0.1951, -0.9808, 1.0), (-0.3827, -0.9239, -1.0), (-0.3827, -0.9239, 1.0), (-0.5556, -0.8315, -1.0), (-0.5556, -0.8315, 1.0), (-0.7071, -0.7071, -1.0), (-0.7071, -0.7071, 1.0), (-0.8315, -0.5556, -1.0), (-0.8315, -0.5556, 1.0), (-0.9239, -0.3827, -1.0), (-0.9239, -0.3827, 1.0), (-0.9808, -0.1951, -1.0), (-0.9808, -0.1951, 1.0), (-1.0, 1.192e-08, -1.0), (-1.0, 1.192e-08, 1.0), (-0.9808, 0.1951, -1.0), (-0.9808, 0.1951, 1.0), (-0.9239, 0.3827, -1.0), (-0.9239, 0.3827, 1.0), (-0.8315, 0.5556, -1.0), (-0.8315, 0.5556, 1.0), (-0.7071, 0.7071, -1.0), (-0.7071, 0.7071, 1.0), (-0.5556, 0.8315, -1.0), (-0.5556, 0.8315, 1.0), (-0.3827, 0.9239, -1.0), (-0.3827, 0.9239, 1.0), (-0.1951, 0.9808, -1.0), (-0.1951, 0.9808, 1.0)], [], [(0, 1, 3, 2), (2, 3, 5, 4), (4, 5, 7, 6), (6, 7, 9, 8), (8, 9, 11, 10), (10, 11, 13, 12), (12, 13, 15, 14), (14, 15, 17, 16), (16, 17, 19, 18), (18, 19, 21, 20), (20, 21, 23, 22), (22, 23, 25, 24), (24, 25, 27, 26), (26, 27, 29, 28), (28, 29, 31, 30), (30, 31, 33, 32), (32, 33, 35, 34), (34, 35, 37, 36), (36, 37, 39, 38), (38, 39, 41, 40), (40, 41, 43, 42), (42, 43, 45, 44), (44, 45, 47, 46), (46, 47, 49, 48), (48, 49, 51, 50), (50, 51, 53, 52), (52, 53, 55, 54), (54, 55, 57, 56), (56, 57, 59, 58), (58, 59, 61, 60), (3, 1, 63, 61, 59, 57, 55, 53, 51, 49, 47, 45, 43, 41, 39, 37, 35, 33, 31, 29, 27, 25, 23, 21, 19, 17, 15, 13, 11, 9, 7, 5), (60, 61, 63, 62), (62, 63, 1, 0), (0, 2, 4, 6, 8, 10, 12, 14, 16, 18, 20, 22, 24, 26, 28, 30, 32, 34, 36, 38, 40, 42, 44, 46, 48, 50, 52, 54, 56, 58, 60, 62)])
_uv = me_cylinder_005.uv_layers.new(name='UVMap')
_uv.uv.foreach_set('vector', [0.9639, 0.2362, 0.9639, 0.2385, 0.9636, 0.2385, 0.9636, 0.2362, 0.9636, 0.2362, 0.9636, 0.2385, 0.9634, 0.2385, 0.9634, 0.2362, 0.9634, 0.2362, 0.9634, 0.2385, 0.9632, 0.2385, 0.9632, 0.2362, 0.9632, 0.2362, 0.9632, 0.2385, 0.963, 0.2385, 0.963, 0.2362, 0.963, 0.2362, 0.963, 0.2385, 0.9629, 0.2385, 0.9629, 0.2362, 0.9674, 0.2362, 0.9674, 0.2385, 0.9672, 0.2385, 0.9672, 0.2362, 0.9672, 0.2362, 0.9672, 0.2385, 0.967, 0.2385, 0.967, 0.2362, 0.967, 0.2362, 0.967, 0.2385, 0.9668, 0.2385, 0.9668, 0.2362, 0.9668, 0.2362, 0.9668, 0.2385, 0.9666, 0.2385, 0.9666, 0.2362, 0.9666, 0.2362, 0.9666, 0.2385, 0.9663, 0.2385, 0.9663, 0.2362, 0.9663, 0.2362, 0.9663, 0.2385, 0.9661, 0.2385, 0.9661, 0.2362, 0.9661, 0.2362, 0.9661, 0.2385, 0.9659, 0.2385, 0.9659, 0.2362, 0.9659, 0.2362, 0.9659, 0.2385, 0.9658, 0.2385, 0.9658, 0.2362, 0.9753, 0.234, 0.9753, 0.2362, 0.9751, 0.2362, 0.9751, 0.234, 0.9751, 0.234, 0.9751, 0.2362, 0.9749, 0.2362, 0.9749, 0.234, 0.9749, 0.234, 0.9749, 0.2362, 0.9747, 0.2362, 0.9747, 0.234, 0.9747, 0.234, 0.9747, 0.2362, 0.9745, 0.2362, 0.9745, 0.234, 0.9745, 0.234, 0.9745, 0.2362, 0.9743, 0.2362, 0.9743, 0.234, 0.9743, 0.234, 0.9743, 0.2362, 0.9741, 0.2362, 0.9741, 0.234, 0.9741, 0.234, 0.9741, 0.2362, 0.9739, 0.2362, 0.9739, 0.234, 0.9739, 0.234, 0.9739, 0.2362, 0.9737, 0.2362, 0.9737, 0.234, 0.9721, 0.2317, 0.9721, 0.234, 0.972, 0.234, 0.972, 0.2317, 0.972, 0.2317, 0.972, 0.234, 0.9718, 0.234, 0.9718, 0.2317, 0.9718, 0.2317, 0.9718, 0.234, 0.9715, 0.234, 0.9715, 0.2317, 0.9715, 0.2317, 0.9715, 0.234, 0.9713, 0.234, 0.9713, 0.2317, 0.9713, 0.2317, 0.9713, 0.234, 0.9711, 0.234, 0.9711, 0.2317, 0.9711, 0.2317, 0.9711, 0.234, 0.9709, 0.234, 0.9709, 0.2317, 0.9709, 0.2317, 0.9709, 0.234, 0.9707, 0.234, 0.9707, 0.2317, 0.9707, 0.2317, 0.9707, 0.234, 0.9706, 0.234, 0.9706, 0.2317, 0.9645, 0.2362, 0.9645, 0.2385, 0.9643, 0.2385, 0.9643, 0.2362, 0.9659, 0.2266, 0.9658, 0.2264, 0.9658, 0.2262, 0.9658, 0.226, 0.9658, 0.2258, 0.9659, 0.2256, 0.966, 0.2254, 0.9662, 0.2252, 0.9664, 0.2251, 0.9666, 0.225, 0.9668, 0.225, 0.967, 0.225, 0.9672, 0.225, 0.9674, 0.2251, 0.9676, 0.2252, 0.9678, 0.2254, 0.9679, 0.2256, 0.968, 0.2258, 0.968, 0.226, 0.968, 0.2262, 0.968, 0.2264, 0.9679, 0.2266, 0.9678, 0.2268, 0.9676, 0.227, 0.9674, 0.2271, 0.9672, 0.2272, 0.967, 0.2272, 0.9668, 0.2272, 0.9666, 0.2272, 0.9664, 0.2271, 0.9662, 0.227, 0.966, 0.2268, 0.9643, 0.2362, 0.9643, 0.2385, 0.9641, 0.2385, 0.9641, 0.2362, 0.9641, 0.2362, 0.9641, 0.2385, 0.9639, 0.2385, 0.9639, 0.2362, 0.9636, 0.2332, 0.9635, 0.2329, 0.9635, 0.2327, 0.9636, 0.2325, 0.9637, 0.2323, 0.9638, 0.2321, 0.9639, 0.232, 0.9641, 0.2318, 0.9643, 0.2318, 0.9646, 0.2317, 0.9648, 0.2317, 0.965, 0.2318, 0.9652, 0.2318, 0.9654, 0.232, 0.9655, 0.2321, 0.9657, 0.2323, 0.9657, 0.2325, 0.9658, 0.2327, 0.9658, 0.2329, 0.9657, 0.2332, 0.9657, 0.2334, 0.9655, 0.2336, 0.9654, 0.2337, 0.9652, 0.2338, 0.965, 0.2339, 0.9648, 0.234, 0.9646, 0.234, 0.9643, 0.2339, 0.9641, 0.2338, 0.9639, 0.2337, 0.9638, 0.2336, 0.9637, 0.2334])
me_cylinder_005.use_remesh_fix_poles = True
me_cylinder_005.use_remesh_preserve_attributes = False
me_cylinder_005.update()
me_cylinder_006 = bpy.data.meshes.new('Cylinder.006')
me_cylinder_006.from_pydata([(0.0, 1.0, -1.0), (0.0, 1.0, 1.0), (0.1951, 0.9808, -1.0), (0.1951, 0.9808, 1.0), (0.3827, 0.9239, -1.0), (0.3827, 0.9239, 1.0), (0.5556, 0.8315, -1.0), (0.5556, 0.8315, 1.0), (0.7071, 0.7071, -1.0), (0.7071, 0.7071, 1.0), (0.8315, 0.5556, -1.0), (0.8315, 0.5556, 1.0), (0.9239, 0.3827, -1.0), (0.9239, 0.3827, 1.0), (0.9808, 0.1951, -1.0), (0.9808, 0.1951, 1.0), (1.0, -4.371e-08, -1.0), (1.0, -4.371e-08, 1.0), (0.9808, -0.1951, -1.0), (0.9808, -0.1951, 1.0), (0.9239, -0.3827, -1.0), (0.9239, -0.3827, 1.0), (0.8315, -0.5556, -1.0), (0.8315, -0.5556, 1.0), (0.7071, -0.7071, -1.0), (0.7071, -0.7071, 1.0), (0.5556, -0.8315, -1.0), (0.5556, -0.8315, 1.0), (0.3827, -0.9239, -1.0), (0.3827, -0.9239, 1.0), (0.1951, -0.9808, -1.0), (0.1951, -0.9808, 1.0), (-8.742e-08, -1.0, -1.0), (-8.742e-08, -1.0, 1.0), (-0.1951, -0.9808, -1.0), (-0.1951, -0.9808, 1.0), (-0.3827, -0.9239, -1.0), (-0.3827, -0.9239, 1.0), (-0.5556, -0.8315, -1.0), (-0.5556, -0.8315, 1.0), (-0.7071, -0.7071, -1.0), (-0.7071, -0.7071, 1.0), (-0.8315, -0.5556, -1.0), (-0.8315, -0.5556, 1.0), (-0.9239, -0.3827, -1.0), (-0.9239, -0.3827, 1.0), (-0.9808, -0.1951, -1.0), (-0.9808, -0.1951, 1.0), (-1.0, 1.192e-08, -1.0), (-1.0, 1.192e-08, 1.0), (-0.9808, 0.1951, -1.0), (-0.9808, 0.1951, 1.0), (-0.9239, 0.3827, -1.0), (-0.9239, 0.3827, 1.0), (-0.8315, 0.5556, -1.0), (-0.8315, 0.5556, 1.0), (-0.7071, 0.7071, -1.0), (-0.7071, 0.7071, 1.0), (-0.5556, 0.8315, -1.0), (-0.5556, 0.8315, 1.0), (-0.3827, 0.9239, -1.0), (-0.3827, 0.9239, 1.0), (-0.1951, 0.9808, -1.0), (-0.1951, 0.9808, 1.0)], [], [(0, 1, 3, 2), (2, 3, 5, 4), (4, 5, 7, 6), (6, 7, 9, 8), (8, 9, 11, 10), (10, 11, 13, 12), (12, 13, 15, 14), (14, 15, 17, 16), (16, 17, 19, 18), (18, 19, 21, 20), (20, 21, 23, 22), (22, 23, 25, 24), (24, 25, 27, 26), (26, 27, 29, 28), (28, 29, 31, 30), (30, 31, 33, 32), (32, 33, 35, 34), (34, 35, 37, 36), (36, 37, 39, 38), (38, 39, 41, 40), (40, 41, 43, 42), (42, 43, 45, 44), (44, 45, 47, 46), (46, 47, 49, 48), (48, 49, 51, 50), (50, 51, 53, 52), (52, 53, 55, 54), (54, 55, 57, 56), (56, 57, 59, 58), (58, 59, 61, 60), (3, 1, 63, 61, 59, 57, 55, 53, 51, 49, 47, 45, 43, 41, 39, 37, 35, 33, 31, 29, 27, 25, 23, 21, 19, 17, 15, 13, 11, 9, 7, 5), (60, 61, 63, 62), (62, 63, 1, 0), (0, 2, 4, 6, 8, 10, 12, 14, 16, 18, 20, 22, 24, 26, 28, 30, 32, 34, 36, 38, 40, 42, 44, 46, 48, 50, 52, 54, 56, 58, 60, 62)])
_uv = me_cylinder_006.uv_layers.new(name='UVMap')
_uv.uv.foreach_set('vector', [0.9684, 0.2362, 0.9684, 0.2385, 0.9681, 0.2385, 0.9681, 0.2362, 0.9681, 0.2362, 0.9681, 0.2385, 0.9679, 0.2385, 0.9679, 0.2362, 0.9679, 0.2362, 0.9679, 0.2385, 0.9677, 0.2385, 0.9677, 0.2362, 0.9677, 0.2362, 0.9677, 0.2385, 0.9675, 0.2385, 0.9675, 0.2362, 0.9675, 0.2362, 0.9675, 0.2385, 0.9674, 0.2385, 0.9674, 0.2362, 0.9706, 0.2362, 0.9706, 0.2385, 0.9704, 0.2385, 0.9704, 0.2362, 0.9704, 0.2362, 0.9704, 0.2385, 0.9702, 0.2385, 0.9702, 0.2362, 0.9702, 0.2362, 0.9702, 0.2385, 0.97, 0.2385, 0.97, 0.2362, 0.97, 0.2362, 0.97, 0.2385, 0.9697, 0.2385, 0.9697, 0.2362, 0.9697, 0.2362, 0.9697, 0.2385, 0.9695, 0.2385, 0.9695, 0.2362, 0.9695, 0.2362, 0.9695, 0.2385, 0.9693, 0.2385, 0.9693, 0.2362, 0.9693, 0.2362, 0.9693, 0.2385, 0.9691, 0.2385, 0.9691, 0.2362, 0.9691, 0.2362, 0.9691, 0.2385, 0.969, 0.2385, 0.969, 0.2362, 0.9753, 0.2362, 0.9753, 0.2385, 0.9751, 0.2385, 0.9751, 0.2362, 0.9751, 0.2362, 0.9751, 0.2385, 0.9749, 0.2385, 0.9749, 0.2362, 0.9749, 0.2362, 0.9749, 0.2385, 0.9747, 0.2385, 0.9747, 0.2362, 0.9747, 0.2362, 0.9747, 0.2385, 0.9745, 0.2385, 0.9745, 0.2362, 0.9745, 0.2362, 0.9745, 0.2385, 0.9743, 0.2385, 0.9743, 0.2362, 0.9743, 0.2362, 0.9743, 0.2385, 0.9741, 0.2385, 0.9741, 0.2362, 0.9741, 0.2362, 0.9741, 0.2385, 0.9739, 0.2385, 0.9739, 0.2362, 0.9739, 0.2362, 0.9739, 0.2385, 0.9737, 0.2385, 0.9737, 0.2362, 0.9629, 0.234, 0.9629, 0.2362, 0.9627, 0.2362, 0.9627, 0.234, 0.9627, 0.234, 0.9627, 0.2362, 0.9625, 0.2362, 0.9625, 0.234, 0.9625, 0.234, 0.9625, 0.2362, 0.9623, 0.2362, 0.9623, 0.234, 0.9623, 0.234, 0.9623, 0.2362, 0.9621, 0.2362, 0.9621, 0.234, 0.9621, 0.234, 0.9621, 0.2362, 0.9618, 0.2362, 0.9618, 0.234, 0.9618, 0.234, 0.9618, 0.2362, 0.9616, 0.2362, 0.9616, 0.234, 0.9616, 0.234, 0.9616, 0.2362, 0.9614, 0.2362, 0.9614, 0.234, 0.9614, 0.234, 0.9614, 0.2362, 0.9613, 0.2362, 0.9613, 0.234, 0.969, 0.2362, 0.969, 0.2385, 0.9688, 0.2385, 0.9688, 0.2362, 0.9637, 0.2311, 0.9636, 0.2309, 0.9635, 0.2307, 0.9635, 0.2305, 0.9636, 0.2303, 0.9637, 0.2301, 0.9638, 0.2299, 0.9639, 0.2297, 0.9641, 0.2296, 0.9643, 0.2295, 0.9646, 0.2295, 0.9648, 0.2295, 0.965, 0.2295, 0.9652, 0.2296, 0.9654, 0.2297, 0.9655, 0.2299, 0.9657, 0.2301, 0.9657, 0.2303, 0.9658, 0.2305, 0.9658, 0.2307, 0.9657, 0.2309, 0.9657, 0.2311, 0.9655, 0.2313, 0.9654, 0.2315, 0.9652, 0.2316, 0.965, 0.2317, 0.9648, 0.2317, 0.9646, 0.2317, 0.9643, 0.2317, 0.9641, 0.2316, 0.9639, 0.2315, 0.9638, 0.2313, 0.9688, 0.2362, 0.9688, 0.2385, 0.9686, 0.2385, 0.9686, 0.2362, 0.9686, 0.2362, 0.9686, 0.2385, 0.9684, 0.2385, 0.9684, 0.2362, 0.9681, 0.2309, 0.968, 0.2307, 0.968, 0.2305, 0.9681, 0.2303, 0.9682, 0.2301, 0.9683, 0.2299, 0.9684, 0.2297, 0.9686, 0.2296, 0.9688, 0.2295, 0.9691, 0.2295, 0.9693, 0.2295, 0.9695, 0.2295, 0.9697, 0.2296, 0.9699, 0.2297, 0.97, 0.2299, 0.9702, 0.2301, 0.9702, 0.2303, 0.9703, 0.2305, 0.9703, 0.2307, 0.9702, 0.2309, 0.9702, 0.2311, 0.97, 0.2313, 0.9699, 0.2315, 0.9697, 0.2316, 0.9695, 0.2317, 0.9693, 0.2317, 0.9691, 0.2317, 0.9688, 0.2317, 0.9686, 0.2316, 0.9684, 0.2315, 0.9683, 0.2313, 0.9682, 0.2311])
me_cylinder_006.use_remesh_fix_poles = True
me_cylinder_006.use_remesh_preserve_attributes = False
me_cylinder_006.update()

# ---- objects
ob_cylinder = bpy.data.objects.new('Cylinder', me_cylinder)
ob_cylinder_001 = bpy.data.objects.new('Cylinder.001', me_cylinder_001)
ob_cylinder_002 = bpy.data.objects.new('Cylinder.002', me_cylinder_002)
ob_cylinder_003 = bpy.data.objects.new('Cylinder.003', me_cylinder_003)
ob_cylinder_004 = bpy.data.objects.new('Cylinder.004', me_cylinder_004)
ob_cylinder_005 = bpy.data.objects.new('Cylinder.005', me_cylinder_005)
ob_cylinder_006 = bpy.data.objects.new('Cylinder.006', me_cylinder_006)

# ---- transforms, parenting, visibility, modifiers, constraints
ob_cylinder.location = (0.0, 0.0, 0.0)
ob_cylinder.scale = (0.25, 0.25, 5.0)
ob_cylinder_001.location = (-2.427, 0.0, 3.575)
ob_cylinder_001.rotation_euler = (0.0, 1.571, 0.0)
ob_cylinder_001.scale = (0.25, 0.25, 3.0)
ob_cylinder_002.location = (-1.586, 0.0, 0.0)
ob_cylinder_002.scale = (0.25, 0.25, 5.0)
ob_cylinder_003.location = (-3.187, 0.0, 0.0)
ob_cylinder_003.scale = (0.25, 0.25, 5.0)
ob_cylinder_004.location = (-4.903, 0.0, 0.0)
ob_cylinder_004.scale = (0.25, 0.25, 5.0)
ob_cylinder_005.location = (-2.427, 0.0, -4.097)
ob_cylinder_005.rotation_euler = (0.0, 1.571, 0.0)
ob_cylinder_005.scale = (0.25, 0.25, 3.0)
ob_cylinder_006.location = (-2.427, 0.0, -0.2956)
ob_cylinder_006.rotation_euler = (0.0, 1.571, 0.0)
ob_cylinder_006.scale = (0.25, 0.25, 3.0)

# ---- collection membership
col_collection.objects.link(ob_cylinder)
col_collection.objects.link(ob_cylinder_001)
col_collection.objects.link(ob_cylinder_002)
col_collection.objects.link(ob_cylinder_003)
col_collection.objects.link(ob_cylinder_004)
col_collection.objects.link(ob_cylinder_005)
col_collection.objects.link(ob_cylinder_006)

# ---- scene / render settings (as saved in the file)
scene.frame_start = 1; scene.frame_end = 250; scene.frame_set(1)
scene.render.engine = 'BLENDER_EEVEE_NEXT'
scene.cycles.use_denoising = False
scene.cycles.samples = 128
scene.cycles.sampling_pattern = 'TABULATED_SOBOL'
scene.cycles.use_adaptive_sampling = False
scene.cycles.use_light_tree = False
scene.view_settings.view_transform = 'Filmic'
bpy.context.view_layer.update()

# ---- added for rendering (the .blend has no active camera and no usable light): camera, sun
cam_auto = bpy.data.cameras.new('AutoCamera')
cam_auto.lens = 50.0
cam_auto.sensor_width = 36.0
cam_auto.clip_end = 1000.0
ob_auto_camera = bpy.data.objects.new('AutoCamera', cam_auto)
scene.collection.objects.link(ob_auto_camera)
ob_auto_camera.location = (8.3729, -12.9598, 8.63983)
ob_auto_camera.rotation_euler = (1.09748, -7.21219e-08, 0.694738)
scene.camera = ob_auto_camera
light_auto_sun = bpy.data.lights.new('AutoSun', 'SUN')
light_auto_sun.energy = 3.0
light_auto_sun.angle = 0.0523599
ob_auto_sun = bpy.data.objects.new('AutoSun', light_auto_sun)
scene.collection.objects.link(ob_auto_sun)
ob_auto_sun.rotation_euler = (0.872665, 0.174533, 0.523599)
bpy.context.view_layer.update()

